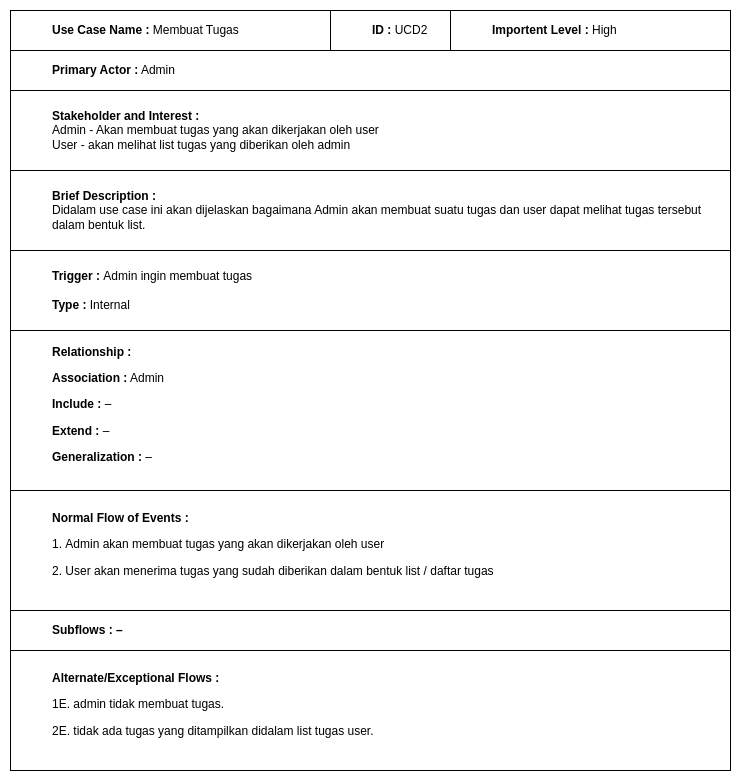

The diagram above was exported from draw.io. Its source (the exported page's mxGraphModel, read from the mxfile embedded in the PNG):
<mxGraphModel dx="880" dy="535" grid="1" gridSize="10" guides="1" tooltips="1" connect="1" arrows="1" fold="1" page="1" pageScale="1" pageWidth="850" pageHeight="1100" math="0" shadow="0">
  <root>
    <mxCell id="0" />
    <mxCell id="1" parent="0" />
    <mxCell id="2" value="&lt;blockquote style=&quot;margin: 0 0 0 40px; border: none; padding: 0px;&quot;&gt;&lt;b&gt;Use Case Name : &lt;/b&gt;Membuat Tugas&lt;/blockquote&gt;" style="rounded=0;whiteSpace=wrap;html=1;align=left;" vertex="1" parent="1">
      <mxGeometry x="800" y="40" width="320" height="40" as="geometry" />
    </mxCell>
    <mxCell id="3" value="s" style="text;strokeColor=none;align=center;fillColor=none;html=1;verticalAlign=middle;whiteSpace=wrap;rounded=0;" vertex="1" parent="1">
      <mxGeometry x="1130" y="140" width="60" height="30" as="geometry" />
    </mxCell>
    <mxCell id="4" value="&lt;blockquote style=&quot;margin: 0 0 0 40px; border: none; padding: 0px;&quot;&gt;&lt;b&gt;ID :&lt;/b&gt; UCD2&lt;/blockquote&gt;" style="rounded=0;whiteSpace=wrap;html=1;align=left;" vertex="1" parent="1">
      <mxGeometry x="1120" y="40" width="120" height="40" as="geometry" />
    </mxCell>
    <mxCell id="5" value="&lt;blockquote style=&quot;margin: 0 0 0 40px; border: none; padding: 0px;&quot;&gt;&lt;b&gt;Importent Level : &lt;/b&gt;High&lt;/blockquote&gt;" style="rounded=0;whiteSpace=wrap;html=1;align=left;" vertex="1" parent="1">
      <mxGeometry x="1240" y="40" width="280" height="40" as="geometry" />
    </mxCell>
    <mxCell id="6" value="&lt;blockquote style=&quot;margin: 0 0 0 40px; border: none; padding: 0px;&quot;&gt;&lt;b&gt;Primary Actor :&lt;/b&gt; Admin&lt;/blockquote&gt;" style="rounded=0;whiteSpace=wrap;html=1;align=left;" vertex="1" parent="1">
      <mxGeometry x="800" y="80" width="720" height="40" as="geometry" />
    </mxCell>
    <mxCell id="7" value="&lt;blockquote style=&quot;margin: 0 0 0 40px; border: none; padding: 0px;&quot;&gt;&lt;b&gt;Stakeholder and Interest :&lt;/b&gt;&amp;nbsp;&lt;/blockquote&gt;&lt;blockquote style=&quot;margin: 0 0 0 40px; border: none; padding: 0px;&quot;&gt;Admin - Akan membuat tugas yang akan dikerjakan oleh user&lt;/blockquote&gt;&lt;blockquote style=&quot;margin: 0 0 0 40px; border: none; padding: 0px;&quot;&gt;User - akan melihat list tugas yang diberikan oleh admin&lt;/blockquote&gt;" style="rounded=0;whiteSpace=wrap;html=1;align=left;" vertex="1" parent="1">
      <mxGeometry x="800" y="120" width="720" height="80" as="geometry" />
    </mxCell>
    <mxCell id="8" value="&lt;blockquote style=&quot;margin: 0 0 0 40px; border: none; padding: 0px;&quot;&gt;&lt;b&gt;Brief Description :&lt;/b&gt;&amp;nbsp;&lt;/blockquote&gt;&lt;blockquote style=&quot;margin: 0 0 0 40px; border: none; padding: 0px;&quot;&gt;Didalam use case ini akan dijelaskan bagaimana Admin akan membuat suatu tugas dan user dapat melihat tugas tersebut dalam bentuk list.&lt;/blockquote&gt;" style="rounded=0;whiteSpace=wrap;html=1;align=left;" vertex="1" parent="1">
      <mxGeometry x="800" y="200" width="720" height="80" as="geometry" />
    </mxCell>
    <mxCell id="9" value="&lt;blockquote style=&quot;margin: 0 0 0 40px; border: none; padding: 0px;&quot;&gt;&lt;b&gt;Trigger :&lt;/b&gt;&amp;nbsp;&lt;span style=&quot;background-color: initial;&quot;&gt;Admin ingin membuat tugas&lt;/span&gt;&lt;/blockquote&gt;&lt;blockquote style=&quot;margin: 0 0 0 40px; border: none; padding: 0px;&quot;&gt;&lt;b style=&quot;border-color: var(--border-color);&quot;&gt;&lt;br&gt;&lt;/b&gt;&lt;/blockquote&gt;&lt;blockquote style=&quot;margin: 0 0 0 40px; border: none; padding: 0px;&quot;&gt;&lt;b style=&quot;border-color: var(--border-color);&quot;&gt;Type :&lt;/b&gt;&amp;nbsp;Internal&lt;span style=&quot;background-color: initial;&quot;&gt;&lt;br&gt;&lt;/span&gt;&lt;/blockquote&gt;" style="rounded=0;whiteSpace=wrap;html=1;align=left;" vertex="1" parent="1">
      <mxGeometry x="800" y="280" width="720" height="80" as="geometry" />
    </mxCell>
    <mxCell id="10" value="&lt;blockquote style=&quot;margin: 0 0 0 40px; border: none; padding: 0px;&quot;&gt;&lt;strong&gt;Relationship : &lt;/strong&gt;&lt;p&gt;&lt;/p&gt;&lt;p&gt;&lt;strong&gt;Association :&lt;/strong&gt; Admin&lt;/p&gt;&lt;p&gt;&lt;strong&gt;Include : &lt;/strong&gt;–&lt;/p&gt;&lt;p&gt;&lt;strong&gt;Extend : &lt;/strong&gt;–&lt;/p&gt;&lt;p&gt;&lt;strong&gt;Generalization : &lt;/strong&gt;–&lt;/p&gt;&lt;/blockquote&gt;" style="rounded=0;whiteSpace=wrap;html=1;align=left;" vertex="1" parent="1">
      <mxGeometry x="800" y="360" width="720" height="160" as="geometry" />
    </mxCell>
    <mxCell id="11" value="&lt;blockquote style=&quot;margin: 0 0 0 40px; border: none; padding: 0px;&quot;&gt;&lt;strong&gt;Normal Flow of Events :&lt;/strong&gt;&lt;br&gt;&lt;p&gt;1.&amp;nbsp;Admin akan membuat tugas yang akan dikerjakan oleh user&lt;/p&gt;&lt;p&gt;2. User akan menerima tugas yang sudah diberikan dalam bentuk list / daftar tugas&lt;/p&gt;&lt;/blockquote&gt;" style="rounded=0;whiteSpace=wrap;html=1;align=left;" vertex="1" parent="1">
      <mxGeometry x="800" y="520" width="720" height="120" as="geometry" />
    </mxCell>
    <mxCell id="12" value="&lt;blockquote style=&quot;margin: 0 0 0 40px; border: none; padding: 0px;&quot;&gt;&lt;strong&gt;Subflows : –&lt;/strong&gt;&lt;br&gt;&lt;/blockquote&gt;" style="rounded=0;whiteSpace=wrap;html=1;align=left;" vertex="1" parent="1">
      <mxGeometry x="800" y="640" width="720" height="40" as="geometry" />
    </mxCell>
    <mxCell id="13" value="&lt;blockquote style=&quot;margin: 0 0 0 40px; border: none; padding: 0px;&quot;&gt;&lt;strong&gt;Alternate/Exceptional Flows :&lt;/strong&gt;&lt;br&gt;&lt;p&gt;1E. admin tidak membuat tugas.&lt;span style=&quot;background-color: initial;&quot;&gt;&lt;br&gt;&lt;/span&gt;&lt;/p&gt;&lt;p&gt;2E. tidak ada tugas yang ditampilkan didalam list tugas user.&lt;/p&gt;&lt;/blockquote&gt;" style="rounded=0;whiteSpace=wrap;html=1;align=left;" vertex="1" parent="1">
      <mxGeometry x="800" y="680" width="720" height="120" as="geometry" />
    </mxCell>
  </root>
</mxGraphModel>